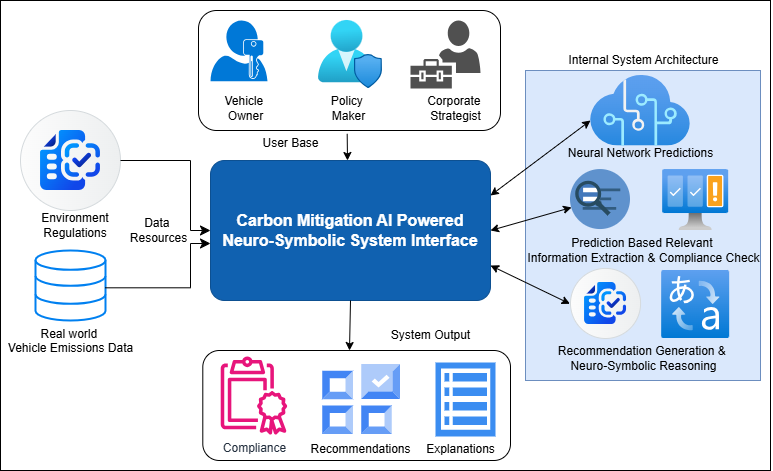

The diagram above was exported from draw.io. Its source (the exported page's mxGraphModel, read from the mxfile embedded in the PNG):
<mxGraphModel dx="786" dy="455" grid="1" gridSize="10" guides="1" tooltips="1" connect="1" arrows="1" fold="1" page="1" pageScale="1" pageWidth="850" pageHeight="1100" math="0" shadow="0">
  <root>
    <mxCell id="0" />
    <mxCell id="1" parent="0" />
    <mxCell id="qv-xD87E0RxiMxQpf-cT-183" value="" style="rounded=0;whiteSpace=wrap;html=1;" vertex="1" parent="1">
      <mxGeometry x="30" y="170" width="770" height="470" as="geometry" />
    </mxCell>
    <mxCell id="qv-xD87E0RxiMxQpf-cT-182" value="" style="rounded=0;whiteSpace=wrap;html=1;fillColor=#dae8fc;strokeColor=#6c8ebf;" vertex="1" parent="1">
      <mxGeometry x="555" y="240" width="235" height="310" as="geometry" />
    </mxCell>
    <mxCell id="qv-xD87E0RxiMxQpf-cT-169" value="" style="rounded=1;whiteSpace=wrap;html=1;" vertex="1" parent="1">
      <mxGeometry x="232.3" y="520" width="307.7" height="110" as="geometry" />
    </mxCell>
    <mxCell id="qv-xD87E0RxiMxQpf-cT-130" value="" style="editableCssRules=.*;html=1;shape=image;verticalLabelPosition=bottom;labelBackgroundColor=#ffffff;verticalAlign=top;aspect=fixed;imageAspect=0;image=data:image/svg+xml,(base64 omitted: 1432 chars);" vertex="1" parent="1">
      <mxGeometry x="352.29999999999995" y="534.0699999999999" width="77.7" height="69.93" as="geometry" />
    </mxCell>
    <mxCell id="qv-xD87E0RxiMxQpf-cT-166" value="" style="rounded=1;whiteSpace=wrap;html=1;" vertex="1" parent="1">
      <mxGeometry x="228" y="180" width="302" height="120" as="geometry" />
    </mxCell>
    <mxCell id="qv-xD87E0RxiMxQpf-cT-1" value="" style="image;aspect=fixed;html=1;points=[];align=center;fontSize=12;image=img/lib/azure2/management_governance/User_Privacy.svg;" vertex="1" parent="1">
      <mxGeometry x="348" y="190" width="64" height="68" as="geometry" />
    </mxCell>
    <mxCell id="qv-xD87E0RxiMxQpf-cT-2" value="" style="sketch=0;pointerEvents=1;shadow=0;dashed=0;html=1;strokeColor=none;labelPosition=center;verticalLabelPosition=bottom;verticalAlign=top;align=center;fillColor=#505050;shape=mxgraph.mscae.intune.user_management" vertex="1" parent="1">
      <mxGeometry x="440" y="190" width="70" height="68" as="geometry" />
    </mxCell>
    <mxCell id="qv-xD87E0RxiMxQpf-cT-3" value="" style="sketch=0;aspect=fixed;pointerEvents=1;shadow=0;dashed=0;html=1;strokeColor=none;labelPosition=center;verticalLabelPosition=bottom;verticalAlign=top;align=center;shape=mxgraph.mscae.enterprise.user_permissions;fillColor=#0078D7;" vertex="1" parent="1">
      <mxGeometry x="240" y="190" width="57" height="60.64" as="geometry" />
    </mxCell>
    <object label="&lt;font style=&quot;font-size: 16px&quot;&gt;&lt;b&gt;Carbon Mitigation AI Powered Neuro-Symbolic System Interface&lt;/b&gt;&lt;/font&gt;" id="qv-xD87E0RxiMxQpf-cT-123">
      <mxCell style="rounded=1;whiteSpace=wrap;html=1;labelBackgroundColor=none;fillColor=#1061B0;fontColor=#ffffff;align=center;arcSize=10;strokeColor=#0D5091;metaEdit=1;resizable=1;points=[[0.25,0,0],[0.5,0,0],[0.75,0,0],[1,0.25,0],[1,0.5,0],[1,0.75,0],[0.75,1,0],[0.5,1,0],[0.25,1,0],[0,0.75,0],[0,0.5,0],[0,0.25,0]];movable=1;rotatable=1;deletable=1;editable=1;locked=0;connectable=1;" vertex="1" parent="1">
        <mxGeometry x="240" y="330" width="280" height="140" as="geometry" />
      </mxCell>
    </object>
    <mxCell id="qv-xD87E0RxiMxQpf-cT-124" value="Corporate&amp;nbsp;&lt;div&gt;Strategist&lt;/div&gt;" style="text;html=1;align=center;verticalAlign=middle;resizable=0;points=[];autosize=1;strokeColor=none;fillColor=none;" vertex="1" parent="1">
      <mxGeometry x="445" y="258" width="80" height="40" as="geometry" />
    </mxCell>
    <mxCell id="qv-xD87E0RxiMxQpf-cT-125" value="Policy&amp;nbsp;&lt;div&gt;Maker&lt;/div&gt;" style="text;html=1;align=center;verticalAlign=middle;resizable=0;points=[];autosize=1;strokeColor=none;fillColor=none;" vertex="1" parent="1">
      <mxGeometry x="348" y="258" width="60" height="40" as="geometry" />
    </mxCell>
    <mxCell id="qv-xD87E0RxiMxQpf-cT-126" value="Vehicle&amp;nbsp;&lt;div&gt;Owner&lt;/div&gt;" style="text;html=1;align=center;verticalAlign=middle;resizable=0;points=[];autosize=1;strokeColor=none;fillColor=none;" vertex="1" parent="1">
      <mxGeometry x="240" y="258" width="70" height="40" as="geometry" />
    </mxCell>
    <mxCell id="qv-xD87E0RxiMxQpf-cT-127" value="" style="shape=mxgraph.sap.icon;labelPosition=center;verticalLabelPosition=bottom;align=center;verticalAlign=top;strokeWidth=1;strokeColor=#D5DADD;fillColor=#EDEFF0;gradientColor=#FCFCFC;gradientDirection=west;aspect=fixed;SAPIcon=Invoice_Object_Recommendation2" vertex="1" parent="1">
      <mxGeometry x="50" y="280" width="100" height="100" as="geometry" />
    </mxCell>
    <mxCell id="qv-xD87E0RxiMxQpf-cT-128" value="Environment&lt;div&gt;Regulations&lt;/div&gt;" style="text;strokeColor=none;align=center;fillColor=none;html=1;verticalAlign=middle;whiteSpace=wrap;rounded=0;" vertex="1" parent="1">
      <mxGeometry x="60" y="380" width="90" height="30" as="geometry" />
    </mxCell>
    <mxCell id="qv-xD87E0RxiMxQpf-cT-131" value="Recommendations" style="text;html=1;align=center;verticalAlign=middle;resizable=0;points=[];autosize=1;strokeColor=none;fillColor=none;" vertex="1" parent="1">
      <mxGeometry x="330" y="604" width="120" height="30" as="geometry" />
    </mxCell>
    <mxCell id="qv-xD87E0RxiMxQpf-cT-132" value="" style="sketch=0;html=1;aspect=fixed;strokeColor=none;shadow=0;fillColor=#3B8DF1;verticalAlign=top;labelPosition=center;verticalLabelPosition=bottom;shape=mxgraph.gcp2.view_list" vertex="1" parent="1">
      <mxGeometry x="465" y="531.99" width="60" height="74.08" as="geometry" />
    </mxCell>
    <mxCell id="qv-xD87E0RxiMxQpf-cT-133" value="Compliance" style="sketch=0;outlineConnect=0;fontColor=#232F3E;gradientColor=none;fillColor=#E7157B;strokeColor=none;dashed=0;verticalLabelPosition=bottom;verticalAlign=top;align=center;html=1;fontSize=12;fontStyle=0;aspect=fixed;pointerEvents=1;shape=mxgraph.aws4.systems_manager_compliance;" vertex="1" parent="1">
      <mxGeometry x="250" y="526" width="67" height="78" as="geometry" />
    </mxCell>
    <mxCell id="qv-xD87E0RxiMxQpf-cT-149" value="Explanations" style="text;html=1;align=center;verticalAlign=middle;resizable=0;points=[];autosize=1;strokeColor=none;fillColor=none;" vertex="1" parent="1">
      <mxGeometry x="445" y="604" width="90" height="30" as="geometry" />
    </mxCell>
    <mxCell id="qv-xD87E0RxiMxQpf-cT-150" value="Real world&amp;nbsp;&lt;div&gt;Vehicle Emissions Data&lt;/div&gt;" style="html=1;verticalLabelPosition=bottom;align=center;labelBackgroundColor=#ffffff;verticalAlign=top;strokeWidth=2;strokeColor=#0080F0;shadow=0;dashed=0;shape=mxgraph.ios7.icons.data;" vertex="1" parent="1">
      <mxGeometry x="65" y="420" width="70" height="70" as="geometry" />
    </mxCell>
    <mxCell id="qv-xD87E0RxiMxQpf-cT-152" value="" style="image;aspect=fixed;html=1;points=[];align=center;fontSize=12;image=img/lib/azure2/ai_machine_learning/Cognitive_Services.svg;" vertex="1" parent="1">
      <mxGeometry x="620" y="244.97" width="99.96" height="70.55" as="geometry" />
    </mxCell>
    <mxCell id="qv-xD87E0RxiMxQpf-cT-153" value="Neural Network Predictions&lt;div&gt;&lt;br&gt;&lt;/div&gt;" style="text;html=1;align=center;verticalAlign=middle;resizable=0;points=[];autosize=1;strokeColor=none;fillColor=none;" vertex="1" parent="1">
      <mxGeometry x="584.98" y="310" width="170" height="40" as="geometry" />
    </mxCell>
    <mxCell id="qv-xD87E0RxiMxQpf-cT-155" value="" style="image;aspect=fixed;perimeter=ellipsePerimeter;html=1;align=center;shadow=0;dashed=0;fontColor=#4277BB;labelBackgroundColor=default;fontSize=12;spacingTop=3;image=img/lib/ibm/miscellaneous/retrieve_rank.svg;" vertex="1" parent="1">
      <mxGeometry x="600" y="339.05" width="60" height="60" as="geometry" />
    </mxCell>
    <mxCell id="qv-xD87E0RxiMxQpf-cT-156" value="Prediction Based Relevant&amp;nbsp;&lt;br style=&quot;padding: 0px; margin: 0px;&quot;&gt;Information Extraction &amp;amp; Compliance Check" style="text;html=1;align=center;verticalAlign=middle;resizable=0;points=[];autosize=1;strokeColor=none;fillColor=none;" vertex="1" parent="1">
      <mxGeometry x="542.5" y="400" width="260" height="40" as="geometry" />
    </mxCell>
    <mxCell id="qv-xD87E0RxiMxQpf-cT-157" value="" style="shape=mxgraph.sap.icon;labelPosition=center;verticalLabelPosition=bottom;align=center;verticalAlign=top;strokeWidth=1;strokeColor=#D5DADD;fillColor=#EDEFF0;gradientColor=#FCFCFC;gradientDirection=west;aspect=fixed;SAPIcon=Invoice_Object_Recommendation2" vertex="1" parent="1">
      <mxGeometry x="600" y="437.90999999999997" width="70.09" height="70.09" as="geometry" />
    </mxCell>
    <mxCell id="qv-xD87E0RxiMxQpf-cT-158" value="" style="image;aspect=fixed;html=1;points=[];align=center;fontSize=12;image=img/lib/azure2/ai_machine_learning/Translator_Text.svg;" vertex="1" parent="1">
      <mxGeometry x="691.17" y="440" width="68" height="68" as="geometry" />
    </mxCell>
    <mxCell id="qv-xD87E0RxiMxQpf-cT-159" value="" style="image;aspect=fixed;html=1;points=[];align=center;fontSize=12;image=img/lib/azure2/ai_machine_learning/Content_Moderators.svg;" vertex="1" parent="1">
      <mxGeometry x="692.17" y="339.05" width="66" height="60.95" as="geometry" />
    </mxCell>
    <mxCell id="qv-xD87E0RxiMxQpf-cT-161" value="Recommendation Generation &amp;amp;&amp;nbsp;&lt;div&gt;Neuro-Symbolic Reasoning&lt;/div&gt;" style="text;html=1;align=center;verticalAlign=middle;resizable=0;points=[];autosize=1;strokeColor=none;fillColor=none;" vertex="1" parent="1">
      <mxGeometry x="577.5" y="508" width="190" height="40" as="geometry" />
    </mxCell>
    <mxCell id="qv-xD87E0RxiMxQpf-cT-162" value="" style="edgeStyle=segmentEdgeStyle;endArrow=classic;html=1;curved=0;rounded=0;endSize=8;startSize=8;exitX=1;exitY=0.5;exitDx=0;exitDy=0;exitPerimeter=0;entryX=0;entryY=0.5;entryDx=0;entryDy=0;entryPerimeter=0;" edge="1" parent="1" source="qv-xD87E0RxiMxQpf-cT-127" target="qv-xD87E0RxiMxQpf-cT-123">
      <mxGeometry width="50" height="50" relative="1" as="geometry">
        <mxPoint x="380" y="420" as="sourcePoint" />
        <mxPoint x="430" y="370" as="targetPoint" />
        <Array as="points">
          <mxPoint x="220" y="330" />
          <mxPoint x="220" y="400" />
        </Array>
      </mxGeometry>
    </mxCell>
    <mxCell id="qv-xD87E0RxiMxQpf-cT-163" value="" style="edgeStyle=segmentEdgeStyle;endArrow=classic;html=1;curved=0;rounded=0;endSize=8;startSize=8;exitX=0.995;exitY=0.533;exitDx=0;exitDy=0;exitPerimeter=0;" edge="1" parent="1" source="qv-xD87E0RxiMxQpf-cT-150" target="qv-xD87E0RxiMxQpf-cT-123">
      <mxGeometry width="50" height="50" relative="1" as="geometry">
        <mxPoint x="380" y="420" as="sourcePoint" />
        <mxPoint x="430" y="370" as="targetPoint" />
        <Array as="points">
          <mxPoint x="220" y="457" />
          <mxPoint x="220" y="413" />
        </Array>
      </mxGeometry>
    </mxCell>
    <mxCell id="qv-xD87E0RxiMxQpf-cT-168" value="" style="endArrow=classic;html=1;rounded=0;exitX=0.478;exitY=1.133;exitDx=0;exitDy=0;exitPerimeter=0;" edge="1" parent="1" source="qv-xD87E0RxiMxQpf-cT-125">
      <mxGeometry width="50" height="50" relative="1" as="geometry">
        <mxPoint x="380" y="420" as="sourcePoint" />
        <mxPoint x="377" y="330" as="targetPoint" />
      </mxGeometry>
    </mxCell>
    <mxCell id="qv-xD87E0RxiMxQpf-cT-172" value="" style="endArrow=classic;html=1;rounded=0;exitX=0.5;exitY=1;exitDx=0;exitDy=0;exitPerimeter=0;" edge="1" parent="1" source="qv-xD87E0RxiMxQpf-cT-123">
      <mxGeometry width="50" height="50" relative="1" as="geometry">
        <mxPoint x="380" y="450" as="sourcePoint" />
        <mxPoint x="379" y="520" as="targetPoint" />
      </mxGeometry>
    </mxCell>
    <mxCell id="qv-xD87E0RxiMxQpf-cT-173" value="" style="endArrow=classic;startArrow=classic;html=1;rounded=0;exitX=1;exitY=0.25;exitDx=0;exitDy=0;exitPerimeter=0;" edge="1" parent="1" source="qv-xD87E0RxiMxQpf-cT-123">
      <mxGeometry width="50" height="50" relative="1" as="geometry">
        <mxPoint x="380" y="430" as="sourcePoint" />
        <mxPoint x="620" y="290" as="targetPoint" />
      </mxGeometry>
    </mxCell>
    <mxCell id="qv-xD87E0RxiMxQpf-cT-176" value="" style="endArrow=classic;startArrow=classic;html=1;rounded=0;exitX=1;exitY=0.5;exitDx=0;exitDy=0;exitPerimeter=0;" edge="1" parent="1" source="qv-xD87E0RxiMxQpf-cT-123" target="qv-xD87E0RxiMxQpf-cT-155">
      <mxGeometry width="50" height="50" relative="1" as="geometry">
        <mxPoint x="530" y="375" as="sourcePoint" />
        <mxPoint x="621" y="293" as="targetPoint" />
      </mxGeometry>
    </mxCell>
    <mxCell id="qv-xD87E0RxiMxQpf-cT-177" value="" style="endArrow=classic;startArrow=classic;html=1;rounded=0;entryX=-0.008;entryY=0.505;entryDx=0;entryDy=0;entryPerimeter=0;exitX=1;exitY=0.75;exitDx=0;exitDy=0;exitPerimeter=0;" edge="1" parent="1" source="qv-xD87E0RxiMxQpf-cT-123" target="qv-xD87E0RxiMxQpf-cT-157">
      <mxGeometry width="50" height="50" relative="1" as="geometry">
        <mxPoint x="530" y="375" as="sourcePoint" />
        <mxPoint x="621" y="293" as="targetPoint" />
      </mxGeometry>
    </mxCell>
    <mxCell id="qv-xD87E0RxiMxQpf-cT-178" value="User Base" style="text;html=1;align=center;verticalAlign=middle;resizable=0;points=[];autosize=1;strokeColor=none;fillColor=none;" vertex="1" parent="1">
      <mxGeometry x="280" y="298" width="80" height="30" as="geometry" />
    </mxCell>
    <mxCell id="qv-xD87E0RxiMxQpf-cT-179" value="System Output" style="text;html=1;align=center;verticalAlign=middle;resizable=0;points=[];autosize=1;strokeColor=none;fillColor=none;" vertex="1" parent="1">
      <mxGeometry x="410" y="490" width="100" height="30" as="geometry" />
    </mxCell>
    <mxCell id="qv-xD87E0RxiMxQpf-cT-180" value="Data&amp;nbsp;&lt;div&gt;Resources&lt;/div&gt;" style="text;html=1;align=center;verticalAlign=middle;resizable=0;points=[];autosize=1;strokeColor=none;fillColor=none;" vertex="1" parent="1">
      <mxGeometry x="148" y="380" width="80" height="40" as="geometry" />
    </mxCell>
    <mxCell id="qv-xD87E0RxiMxQpf-cT-184" value="Internal System Architecture" style="text;html=1;align=center;verticalAlign=middle;resizable=0;points=[];autosize=1;strokeColor=none;fillColor=none;" vertex="1" parent="1">
      <mxGeometry x="587.5" y="214.97000000000003" width="170" height="30" as="geometry" />
    </mxCell>
  </root>
</mxGraphModel>